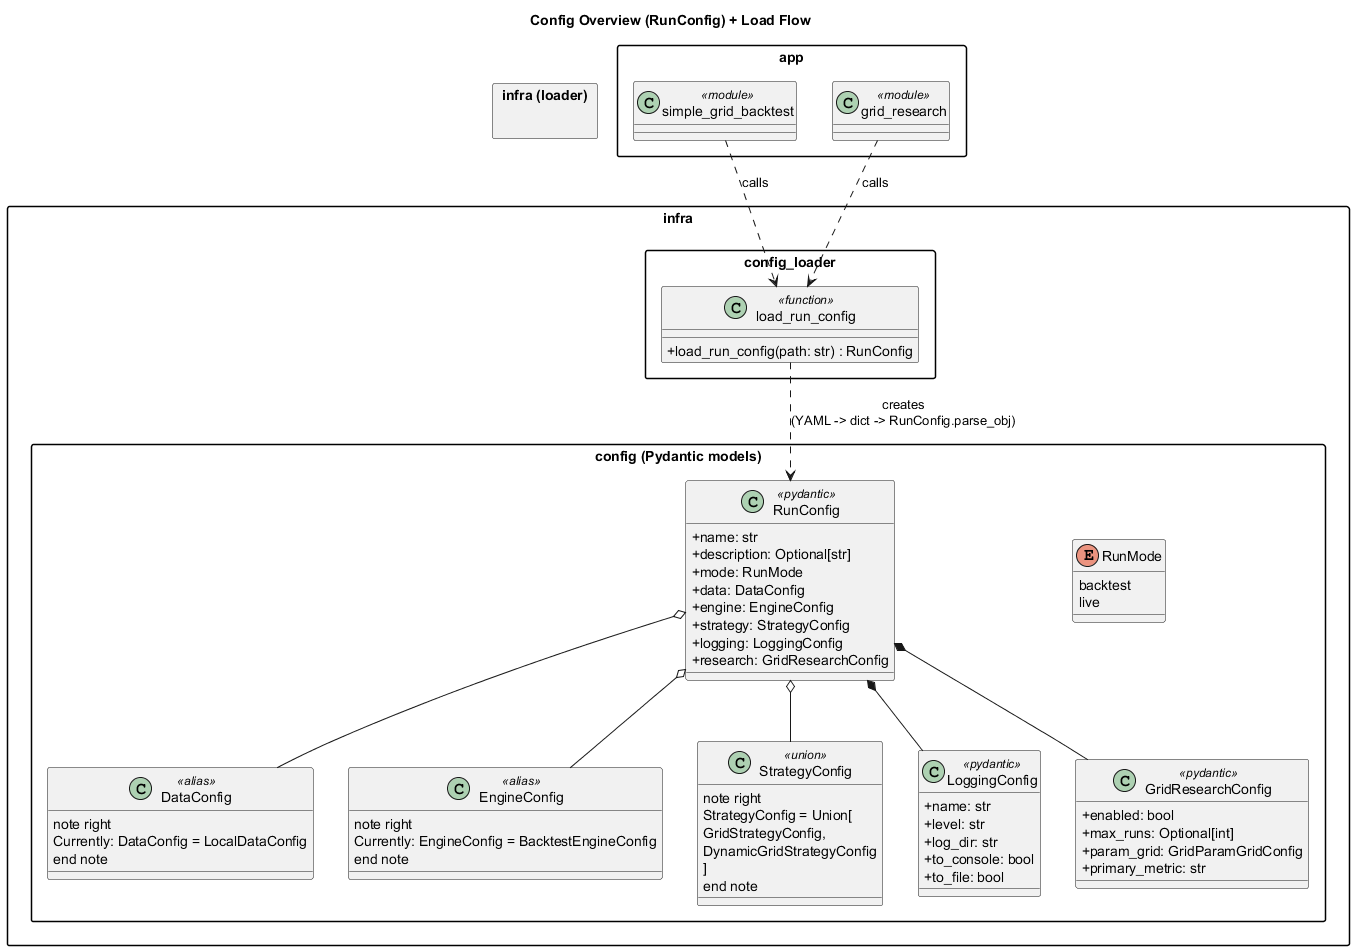

The diagram above was rendered by PlantUML. Its source (embedded in the PNG):
@startuml
title Config Overview (RunConfig) + Load Flow
skinparam packageStyle rectangle
skinparam classAttributeIconSize 0

package "infra.config (Pydantic models)" {

  enum RunMode {
    backtest
    live
  }

  class RunConfig <<pydantic>> {
    +name: str
    +description: Optional[str]
    +mode: RunMode
    +data: DataConfig
    +engine: EngineConfig
    +strategy: StrategyConfig
    +logging: LoggingConfig
    +research: GridResearchConfig
  }

  class DataConfig <<alias>> {
    note right
      Currently: DataConfig = LocalDataConfig
    end note
  }

  class EngineConfig <<alias>> {
    note right
      Currently: EngineConfig = BacktestEngineConfig
    end note
  }

  class StrategyConfig <<union>> {
    note right
      StrategyConfig = Union[
        GridStrategyConfig,
        DynamicGridStrategyConfig
      ]
    end note
  }

  class LoggingConfig <<pydantic>> {
    +name: str
    +level: str
    +log_dir: str
    +to_console: bool
    +to_file: bool
  }

  class GridResearchConfig <<pydantic>> {
    +enabled: bool
    +max_runs: Optional[int]
    +param_grid: GridParamGridConfig
    +primary_metric: str
  }
}

package "infra (loader)" {
  class "infra.config_loader.load_run_config" <<function>> {
    +load_run_config(path: str) : RunConfig
  }
}

package "app" {
  class "app.simple_grid_backtest" <<module>>
  class "app.grid_research" <<module>>
}

RunConfig *-- LoggingConfig
RunConfig *-- GridResearchConfig
RunConfig o-- DataConfig
RunConfig o-- EngineConfig
RunConfig o-- StrategyConfig

"infra.config_loader.load_run_config" ..> RunConfig : creates\n(YAML -> dict -> RunConfig.parse_obj)
"app.simple_grid_backtest" ..> "infra.config_loader.load_run_config" : calls
"app.grid_research" ..> "infra.config_loader.load_run_config" : calls
@enduml